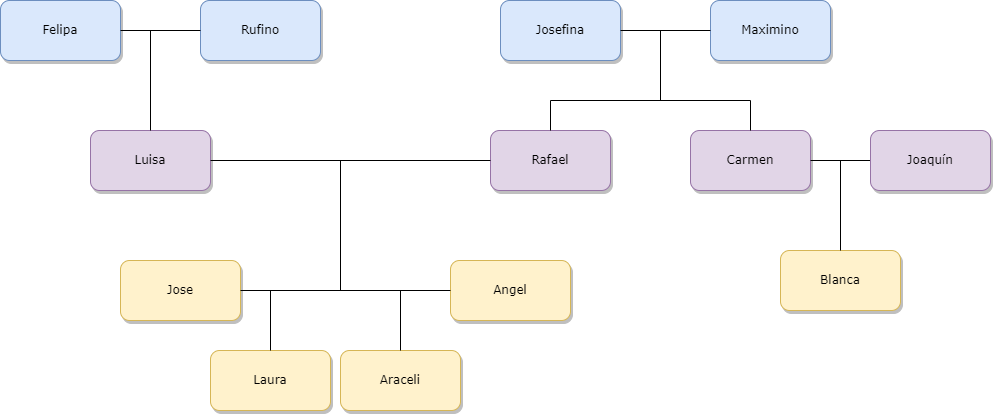

The diagram above was exported from draw.io. Its source (the exported page's mxGraphModel, read from the mxfile embedded in the PNG):
<mxGraphModel dx="1687" dy="904" grid="1" gridSize="10" guides="1" tooltips="1" connect="1" arrows="1" fold="1" page="1" pageScale="1" pageWidth="1100" pageHeight="850" background="none" math="0" shadow="0">
  <root>
    <mxCell id="0" />
    <mxCell id="1" parent="0" />
    <mxCell id="62893188c0fa7362-1" value="Rufino" style="whiteSpace=wrap;html=1;rounded=1;shadow=1;labelBackgroundColor=none;strokeWidth=1;fontFamily=Verdana;fontSize=12;align=center;fillColor=#dae8fc;strokeColor=#6c8ebf;movable=1;resizable=1;rotatable=1;deletable=1;editable=1;locked=0;connectable=1;" parent="1" vertex="1">
      <mxGeometry x="255" y="170" width="120" height="60" as="geometry" />
    </mxCell>
    <mxCell id="62893188c0fa7362-2" value="Felipa" style="whiteSpace=wrap;html=1;rounded=1;shadow=1;labelBackgroundColor=none;strokeWidth=1;fontFamily=Verdana;fontSize=12;align=center;fillColor=#dae8fc;strokeColor=#6c8ebf;movable=1;resizable=1;rotatable=1;deletable=1;editable=1;locked=0;connectable=1;" parent="1" vertex="1">
      <mxGeometry x="55" y="170" width="120" height="60" as="geometry" />
    </mxCell>
    <mxCell id="62893188c0fa7362-3" value="&lt;span&gt;Maximino&lt;/span&gt;" style="whiteSpace=wrap;html=1;rounded=1;shadow=1;labelBackgroundColor=none;strokeWidth=1;fontFamily=Verdana;fontSize=12;align=center;fillColor=#dae8fc;strokeColor=#6c8ebf;movable=1;resizable=1;rotatable=1;deletable=1;editable=1;locked=0;connectable=1;" parent="1" vertex="1">
      <mxGeometry x="765" y="170" width="120" height="60" as="geometry" />
    </mxCell>
    <mxCell id="62893188c0fa7362-8" value="&lt;span&gt;Luisa&lt;/span&gt;" style="whiteSpace=wrap;html=1;rounded=1;shadow=1;labelBackgroundColor=none;strokeWidth=1;fontFamily=Verdana;fontSize=12;align=center;fillColor=#e1d5e7;strokeColor=#9673a6;movable=1;resizable=1;rotatable=1;deletable=1;editable=1;locked=0;connectable=1;" parent="1" vertex="1">
      <mxGeometry x="145" y="300" width="120" height="60" as="geometry" />
    </mxCell>
    <mxCell id="62893188c0fa7362-9" value="&lt;span&gt;Rafael&lt;/span&gt;" style="whiteSpace=wrap;html=1;rounded=1;shadow=1;labelBackgroundColor=none;strokeWidth=1;fontFamily=Verdana;fontSize=12;align=center;fillColor=#e1d5e7;strokeColor=#9673a6;movable=1;resizable=1;rotatable=1;deletable=1;editable=1;locked=0;connectable=1;" parent="1" vertex="1">
      <mxGeometry x="545" y="300" width="120" height="60" as="geometry" />
    </mxCell>
    <mxCell id="90nbtJspftCWMQqIbQCD-1" value="&lt;span&gt;Blanca&lt;/span&gt;" style="whiteSpace=wrap;html=1;rounded=1;shadow=1;labelBackgroundColor=none;strokeWidth=1;fontFamily=Verdana;fontSize=12;align=center;fillColor=#fff2cc;strokeColor=#d6b656;movable=1;resizable=1;rotatable=1;deletable=1;editable=1;locked=0;connectable=1;" vertex="1" parent="1">
      <mxGeometry x="835" y="420" width="120" height="60" as="geometry" />
    </mxCell>
    <mxCell id="90nbtJspftCWMQqIbQCD-2" value="Carmen" style="whiteSpace=wrap;html=1;rounded=1;shadow=1;labelBackgroundColor=none;strokeWidth=1;fontFamily=Verdana;fontSize=12;align=center;fillColor=#e1d5e7;strokeColor=#9673a6;movable=1;resizable=1;rotatable=1;deletable=1;editable=1;locked=0;connectable=1;" vertex="1" parent="1">
      <mxGeometry x="745" y="300" width="120" height="60" as="geometry" />
    </mxCell>
    <mxCell id="90nbtJspftCWMQqIbQCD-3" value="&lt;span&gt;Angel&lt;/span&gt;" style="whiteSpace=wrap;html=1;rounded=1;shadow=1;labelBackgroundColor=none;strokeWidth=1;fontFamily=Verdana;fontSize=12;align=center;fillColor=#fff2cc;strokeColor=#d6b656;movable=1;resizable=1;rotatable=1;deletable=1;editable=1;locked=0;connectable=1;" vertex="1" parent="1">
      <mxGeometry x="505" y="430" width="120" height="60" as="geometry" />
    </mxCell>
    <mxCell id="90nbtJspftCWMQqIbQCD-4" value="&lt;span&gt;Laura&lt;/span&gt;" style="whiteSpace=wrap;html=1;rounded=1;shadow=1;labelBackgroundColor=none;strokeWidth=1;fontFamily=Verdana;fontSize=12;align=center;fillColor=#fff2cc;strokeColor=#d6b656;movable=1;resizable=1;rotatable=1;deletable=1;editable=1;locked=0;connectable=1;" vertex="1" parent="1">
      <mxGeometry x="265" y="520" width="120" height="60" as="geometry" />
    </mxCell>
    <mxCell id="90nbtJspftCWMQqIbQCD-5" value="Jose" style="whiteSpace=wrap;html=1;rounded=1;shadow=1;labelBackgroundColor=none;strokeWidth=1;fontFamily=Verdana;fontSize=12;align=center;fillColor=#fff2cc;strokeColor=#d6b656;movable=1;resizable=1;rotatable=1;deletable=1;editable=1;locked=0;connectable=1;" vertex="1" parent="1">
      <mxGeometry x="175" y="430" width="120" height="60" as="geometry" />
    </mxCell>
    <mxCell id="90nbtJspftCWMQqIbQCD-6" value="&lt;span&gt;Araceli&lt;/span&gt;" style="whiteSpace=wrap;html=1;rounded=1;shadow=1;labelBackgroundColor=none;strokeWidth=1;fontFamily=Verdana;fontSize=12;align=center;fillColor=#fff2cc;strokeColor=#d6b656;movable=1;resizable=1;rotatable=1;deletable=1;editable=1;locked=0;connectable=1;" vertex="1" parent="1">
      <mxGeometry x="395" y="520" width="120" height="60" as="geometry" />
    </mxCell>
    <mxCell id="90nbtJspftCWMQqIbQCD-7" value="Josefina" style="whiteSpace=wrap;html=1;rounded=1;shadow=1;labelBackgroundColor=none;strokeWidth=1;fontFamily=Verdana;fontSize=12;align=center;fillColor=#dae8fc;strokeColor=#6c8ebf;movable=1;resizable=1;rotatable=1;deletable=1;editable=1;locked=0;connectable=1;" vertex="1" parent="1">
      <mxGeometry x="555" y="170" width="120" height="60" as="geometry" />
    </mxCell>
    <mxCell id="90nbtJspftCWMQqIbQCD-10" value="" style="endArrow=none;html=1;rounded=0;exitX=1;exitY=0.5;exitDx=0;exitDy=0;entryX=0;entryY=0.5;entryDx=0;entryDy=0;movable=1;resizable=1;rotatable=1;deletable=1;editable=1;locked=0;connectable=1;" edge="1" parent="1" source="62893188c0fa7362-2" target="62893188c0fa7362-1">
      <mxGeometry width="50" height="50" relative="1" as="geometry">
        <mxPoint x="205" y="270" as="sourcePoint" />
        <mxPoint x="275" y="270" as="targetPoint" />
      </mxGeometry>
    </mxCell>
    <mxCell id="90nbtJspftCWMQqIbQCD-20" value="" style="endArrow=none;html=1;rounded=0;entryX=0.5;entryY=0;entryDx=0;entryDy=0;movable=1;resizable=1;rotatable=1;deletable=1;editable=1;locked=0;connectable=1;" edge="1" parent="1" target="62893188c0fa7362-8">
      <mxGeometry width="50" height="50" relative="1" as="geometry">
        <mxPoint x="205" y="200" as="sourcePoint" />
        <mxPoint x="465" y="360" as="targetPoint" />
      </mxGeometry>
    </mxCell>
    <mxCell id="90nbtJspftCWMQqIbQCD-23" value="" style="endArrow=none;html=1;rounded=0;movable=1;resizable=1;rotatable=1;deletable=1;editable=1;locked=0;connectable=1;" edge="1" parent="1">
      <mxGeometry width="50" height="50" relative="1" as="geometry">
        <mxPoint x="715" y="200" as="sourcePoint" />
        <mxPoint x="715" y="270" as="targetPoint" />
      </mxGeometry>
    </mxCell>
    <mxCell id="90nbtJspftCWMQqIbQCD-24" value="" style="endArrow=none;html=1;rounded=0;exitX=1;exitY=0.5;exitDx=0;exitDy=0;entryX=0;entryY=0.5;entryDx=0;entryDy=0;movable=1;resizable=1;rotatable=1;deletable=1;editable=1;locked=0;connectable=1;" edge="1" parent="1" source="90nbtJspftCWMQqIbQCD-2" target="90nbtJspftCWMQqIbQCD-30">
      <mxGeometry width="50" height="50" relative="1" as="geometry">
        <mxPoint x="845" y="400" as="sourcePoint" />
        <mxPoint x="915" y="400" as="targetPoint" />
      </mxGeometry>
    </mxCell>
    <mxCell id="90nbtJspftCWMQqIbQCD-25" value="" style="endArrow=none;html=1;rounded=0;exitX=0.5;exitY=0;exitDx=0;exitDy=0;entryX=0.5;entryY=0;entryDx=0;entryDy=0;movable=1;resizable=1;rotatable=1;deletable=1;editable=1;locked=0;connectable=1;" edge="1" parent="1" source="62893188c0fa7362-9" target="90nbtJspftCWMQqIbQCD-2">
      <mxGeometry width="50" height="50" relative="1" as="geometry">
        <mxPoint x="445" y="280" as="sourcePoint" />
        <mxPoint x="515" y="280" as="targetPoint" />
        <Array as="points">
          <mxPoint x="605" y="270" />
          <mxPoint x="805" y="270" />
        </Array>
      </mxGeometry>
    </mxCell>
    <mxCell id="90nbtJspftCWMQqIbQCD-26" value="" style="endArrow=none;html=1;rounded=0;entryX=0;entryY=0.5;entryDx=0;entryDy=0;exitX=1;exitY=0.5;exitDx=0;exitDy=0;movable=1;resizable=1;rotatable=1;deletable=1;editable=1;locked=0;connectable=1;" edge="1" parent="1" source="62893188c0fa7362-8" target="62893188c0fa7362-9">
      <mxGeometry width="50" height="50" relative="1" as="geometry">
        <mxPoint x="285" y="330" as="sourcePoint" />
        <mxPoint x="335" y="330" as="targetPoint" />
      </mxGeometry>
    </mxCell>
    <mxCell id="90nbtJspftCWMQqIbQCD-27" value="" style="endArrow=none;html=1;rounded=0;exitX=1;exitY=0.5;exitDx=0;exitDy=0;entryX=0;entryY=0.5;entryDx=0;entryDy=0;movable=1;resizable=1;rotatable=1;deletable=1;editable=1;locked=0;connectable=1;" edge="1" parent="1" source="90nbtJspftCWMQqIbQCD-7" target="62893188c0fa7362-3">
      <mxGeometry width="50" height="50" relative="1" as="geometry">
        <mxPoint x="305" y="340" as="sourcePoint" />
        <mxPoint x="375" y="340" as="targetPoint" />
      </mxGeometry>
    </mxCell>
    <mxCell id="90nbtJspftCWMQqIbQCD-30" value="&lt;span&gt;Joaquín&lt;/span&gt;" style="whiteSpace=wrap;html=1;rounded=1;shadow=1;labelBackgroundColor=none;strokeWidth=1;fontFamily=Verdana;fontSize=12;align=center;fillColor=#e1d5e7;strokeColor=#9673a6;movable=1;resizable=1;rotatable=1;deletable=1;editable=1;locked=0;connectable=1;" vertex="1" parent="1">
      <mxGeometry x="925" y="300" width="120" height="60" as="geometry" />
    </mxCell>
    <mxCell id="90nbtJspftCWMQqIbQCD-32" value="" style="endArrow=none;html=1;rounded=0;entryX=0.5;entryY=0;entryDx=0;entryDy=0;movable=1;resizable=1;rotatable=1;deletable=1;editable=1;locked=0;connectable=1;" edge="1" parent="1" target="90nbtJspftCWMQqIbQCD-1">
      <mxGeometry width="50" height="50" relative="1" as="geometry">
        <mxPoint x="895" y="330" as="sourcePoint" />
        <mxPoint x="725" y="280" as="targetPoint" />
      </mxGeometry>
    </mxCell>
    <mxCell id="90nbtJspftCWMQqIbQCD-33" value="" style="endArrow=none;html=1;rounded=0;movable=1;resizable=1;rotatable=1;deletable=1;editable=1;locked=0;connectable=1;" edge="1" parent="1">
      <mxGeometry width="50" height="50" relative="1" as="geometry">
        <mxPoint x="395" y="330" as="sourcePoint" />
        <mxPoint x="395" y="460" as="targetPoint" />
      </mxGeometry>
    </mxCell>
    <mxCell id="90nbtJspftCWMQqIbQCD-34" value="" style="endArrow=none;html=1;rounded=0;strokeColor=default;elbow=vertical;jumpStyle=line;entryX=1;entryY=0.5;entryDx=0;entryDy=0;exitX=0;exitY=0.5;exitDx=0;exitDy=0;movable=1;resizable=1;rotatable=1;deletable=1;editable=1;locked=0;connectable=1;" edge="1" parent="1" source="90nbtJspftCWMQqIbQCD-3" target="90nbtJspftCWMQqIbQCD-5">
      <mxGeometry width="50" height="50" relative="1" as="geometry">
        <mxPoint x="555" y="460" as="sourcePoint" />
        <mxPoint x="605" y="410" as="targetPoint" />
      </mxGeometry>
    </mxCell>
    <mxCell id="90nbtJspftCWMQqIbQCD-35" value="" style="endArrow=none;html=1;rounded=0;exitX=0.5;exitY=0;exitDx=0;exitDy=0;entryX=0.5;entryY=0;entryDx=0;entryDy=0;movable=1;resizable=1;rotatable=1;deletable=1;editable=1;locked=0;connectable=1;" edge="1" parent="1" source="90nbtJspftCWMQqIbQCD-6" target="90nbtJspftCWMQqIbQCD-4">
      <mxGeometry width="50" height="50" relative="1" as="geometry">
        <mxPoint x="415" y="340" as="sourcePoint" />
        <mxPoint x="415" y="470" as="targetPoint" />
        <Array as="points">
          <mxPoint x="455" y="460" />
          <mxPoint x="395" y="460" />
          <mxPoint x="325" y="460" />
        </Array>
      </mxGeometry>
    </mxCell>
  </root>
</mxGraphModel>